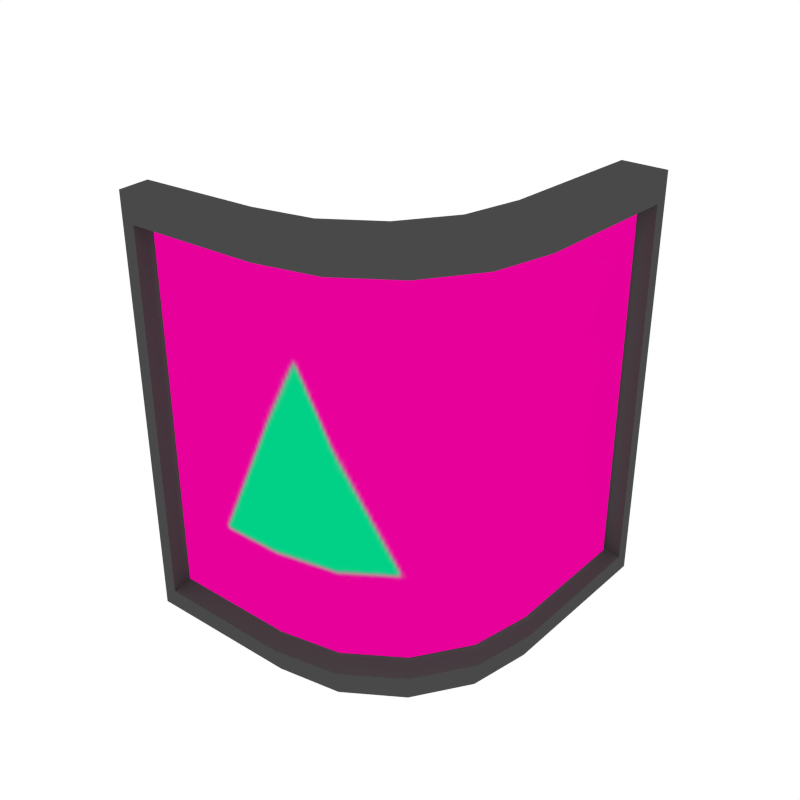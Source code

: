 # Source: Sign_Corner_Small1.blend  (saved by Blender 2.79.0; exported with 4.5.12 LTS)
import bpy
from mathutils import Matrix  # noqa: F401  (used for matrix-valued properties, if any)

bpy.ops.wm.read_factory_settings(use_empty=True)
scene = bpy.context.scene
scene.name = 'Scene'

# ---- collections
col_collection_1 = bpy.data.collections.new('Collection 1'); scene.collection.children.link(col_collection_1)

# ---- images (referenced by path relative to the original .blend; pixels are not part of the script)
import os
ASSET_DIR = os.environ.get("B2B_ASSET_DIR", "")  # directory of the original .blend (textures are referenced by path, not embedded)
HERE = os.path.dirname(os.path.abspath(__file__))  # packed textures are extracted next to this script under _unpacked/

def load_image(name, relpath, width, height, colorspace="sRGB"):
    """Load a texture the original file referenced (path relative to the .blend, or extracted next to this script)."""
    p = next((c for c in (os.path.join(HERE, relpath), os.path.join(ASSET_DIR, relpath)) if relpath and os.path.exists(c)), "")
    if p:
        img = bpy.data.images.load(p, check_existing=True)
        img.name = name
    else:  # same state as the original file: an image datablock whose file is absent (Cycles renders it pink)
        img = bpy.data.images.new(name, width, height)
        img.source = "FILE"
        img.filepath = "//" + (relpath or name)
    img.colorspace_settings.name = colorspace
    return img
img_sign_png = load_image('Sign.png', '_unpacked/Sign.09175ae1.png', 1000, 1000, 'sRGB')

# ---- materials (node trees are filled in below, after node groups)
mat_texture_signs = bpy.data.materials.new('Texture_Signs')
mat_texture_signs.alpha_threshold = 0.0
mat_texture_signs.roughness = 0.5
mat_darkgrey = bpy.data.materials.new('DarkGrey')
mat_darkgrey.alpha_threshold = 0.0
mat_darkgrey.diffuse_color = (0.0668, 0.0668, 0.0668, 1.0)
mat_darkgrey.roughness = 0.5

# ---- node groups
ng_auto_smooth = bpy.data.node_groups.new('Auto Smooth', 'GeometryNodeTree')
_s = ng_auto_smooth.interface.new_socket(name='Geometry', in_out='OUTPUT', socket_type='NodeSocketGeometry')
_s = ng_auto_smooth.interface.new_socket(name='Geometry', in_out='INPUT', socket_type='NodeSocketGeometry')
_s = ng_auto_smooth.interface.new_socket(name='Angle', in_out='INPUT', socket_type='NodeSocketFloat')
_s.subtype = 'ANGLE'
_s.min_value = 0.0
_s.max_value = 3.142
ng_auto_smooth.is_modifier = True
_N = ng_auto_smooth.nodes; _L = ng_auto_smooth.links
n0 = _N.new('NodeGroupOutput'); n0.name = 'Group Output'; n0.location = (480, -100)
n1 = _N.new('NodeGroupInput'); n1.name = 'Group Input'; n1.location = (-420, -300)
n2 = _N.new('NodeGroupInput'); n2.name = 'Group Input.001'; n2.location = (-60, -100)
n3 = _N.new('GeometryNodeSetShadeSmooth'); n3.name = 'Set Shade Smooth'; n3.location = (120, -100)
n3.domain = 'EDGE'
n4 = _N.new('GeometryNodeSetShadeSmooth'); n4.name = 'Set Shade Smooth.001'; n4.location = (300, -100)
n5 = _N.new('GeometryNodeInputMeshEdgeAngle'); n5.name = 'Edge Angle'; n5.location = (-420, -220)
n6 = _N.new('GeometryNodeInputEdgeSmooth'); n6.name = 'Is Edge Smooth'; n6.location = (-60, -160)
n7 = _N.new('GeometryNodeInputShadeSmooth'); n7.name = 'Is Face Smooth'; n7.location = (-240, -340)
n8 = _N.new('FunctionNodeBooleanMath'); n8.name = 'Boolean Math'; n8.location = (-60, -220)
n9 = _N.new('FunctionNodeCompare'); n9.name = 'Compare'; n9.location = (-240, -180)
n9.operation = 'LESS_EQUAL'
_L.new(n5.outputs[0], n9.inputs[0])
_L.new(n4.outputs[0], n0.inputs[0])
_L.new(n1.outputs[1], n9.inputs[1])
_L.new(n9.outputs[0], n8.inputs[0])
_L.new(n7.outputs[0], n8.inputs[1])
_L.new(n2.outputs[0], n3.inputs[0])
_L.new(n6.outputs[0], n3.inputs[1])
_L.new(n3.outputs[0], n4.inputs[0])
_L.new(n8.outputs[0], n3.inputs[2])
n0.is_active_output = True

# ---- material node trees
mat_texture_signs.use_nodes = True; mat_texture_signs.node_tree.nodes.clear()
_N = mat_texture_signs.node_tree.nodes; _L = mat_texture_signs.node_tree.links
n0 = _N.new('ShaderNodeOutputMaterial'); n0.name = 'Material Output'; n0.location = (300, 300)
n1 = _N.new('ShaderNodeEmission'); n1.name = 'Emission'; n1.location = (10, 300)
n2 = _N.new('ShaderNodeTexImage'); n2.name = 'Image Texture'; n2.location = (-180, 300)
n2.width = 140
n2.image = img_sign_png
_L.new(n1.outputs[0], n0.inputs[0])
_L.new(n2.outputs[0], n1.inputs[0])
n0.is_active_output = True

# ---- world
world_world = bpy.data.worlds.new('World'); scene.world = world_world
world_world.color = (1.0, 1.0, 1.0)
world_world.use_sun_shadow = False
world_world.sun_shadow_jitter_overblur = 0.0
world_world.cycles.sampling_method = 'NONE'
world_world.cycles.sample_map_resolution = 256

# ---- meshes
me_plane_009 = bpy.data.meshes.new('Plane.009')
me_plane_009.from_pydata([(-0.4935, -0.03852, -0.3201), (0.03054, 0.5277, 0.3201), (-0.4935, -0.03852, 0.3201), (0.03054, 0.5277, -0.3201), (0.03054, 0.2455, -0.3201), (-0.2535, -0.03852, -0.3201), (0.008921, 0.1368, -0.3201), (-0.05264, 0.04466, -0.3201), (-0.1448, -0.0169, -0.3201), (-0.2535, -0.03852, 0.3201), (0.03054, 0.2455, 0.3201), (-0.1448, -0.0169, 0.3201), (-0.05264, 0.04466, 0.3201), (0.008921, 0.1368, 0.3201), (-0.4958, 0.02192, -0.3057), (-0.05288, 0.5283, 0.3057), (-0.4958, 0.02192, 0.3057), (-0.05288, 0.5283, -0.3057), (-0.05288, 0.2931, -0.3057), (-0.3241, 0.02192, -0.3057), (-0.07353, 0.1894, -0.3057), (-0.1323, 0.1014, -0.3057), (-0.2203, 0.04256, -0.3057), (-0.3241, 0.02192, 0.3057), (-0.05288, 0.2931, 0.3057), (-0.2203, 0.04256, 0.3057), (-0.1323, 0.1014, 0.3057), (-0.07353, 0.1894, 0.3057), (-0.5295, -0.02984, -0.3635), (0.0237, 0.5648, 0.3635), (-0.5295, -0.02984, 0.3635), (0.0237, 0.5648, -0.3635), (0.02163, 0.2466, -0.3635), (-0.2551, -0.02733, -0.3635), (0.001357, 0.1401, -0.3635), (-0.05857, 0.05038, -0.3635), (-0.1488, -0.00859, -0.3635), (-0.2551, -0.02733, 0.3635), (0.02163, 0.2466, 0.3635), (-0.1488, -0.00859, 0.3635), (-0.05857, 0.05038, 0.3635), (0.001357, 0.1401, 0.3635), (-0.5386, 0.02877, -0.3635), (-0.05893, 0.57, 0.3635), (-0.5386, 0.02877, 0.3635), (-0.05893, 0.57, -0.3635), (-0.06205, 0.2938, -0.3635), (-0.3247, 0.03424, -0.3635), (-0.08129, 0.1923, -0.3635), (-0.138, 0.1074, -0.3635), (-0.2234, 0.05198, -0.3635), (-0.3247, 0.03424, 0.3635), (-0.06205, 0.2938, 0.3635), (-0.2234, 0.05198, 0.3635), (-0.138, 0.1074, 0.3635), (-0.08129, 0.1923, 0.3635), (-0.4918, -0.005789, -0.3115), (0.004231, 0.5165, 0.3115), (-0.4918, -0.00579, 0.3115), (0.004231, 0.5165, -0.3115), (0.004231, 0.2706, -0.3115), (-0.2722, -0.005789, -0.3115), (-0.01681, 0.1648, -0.3115), (-0.07672, 0.07517, -0.3115), (-0.1664, 0.01525, -0.3115), (-0.2722, -0.00579, 0.3115), (0.004231, 0.2706, 0.3115), (-0.1664, 0.01525, 0.3115), (-0.07672, 0.07517, 0.3115), (-0.01681, 0.1648, 0.3115)], [], [(7, 21, 22, 8), (11, 25, 26, 12), (0, 14, 16, 2), (8, 22, 19, 5), (1, 15, 17, 3), (9, 23, 25, 11), (4, 18, 20, 6), (10, 24, 15, 1), (13, 27, 24, 10), (3, 17, 18, 4), (6, 20, 21, 7), (5, 19, 14, 0), (12, 26, 27, 13), (2, 16, 23, 9), (35, 36, 50, 49), (39, 40, 54, 53), (28, 30, 44, 42), (36, 33, 47, 50), (29, 31, 45, 43), (37, 39, 53, 51), (32, 34, 48, 46), (38, 29, 43, 52), (41, 38, 52, 55), (31, 32, 46, 45), (34, 35, 49, 48), (33, 28, 42, 47), (40, 41, 55, 54), (30, 37, 51, 44), (0, 2, 30, 28), (1, 3, 31, 29), (4, 6, 34, 32), (13, 10, 38, 41), (6, 7, 35, 34), (12, 13, 41, 40), (7, 8, 36, 35), (11, 12, 40, 39), (8, 5, 33, 36), (9, 11, 39, 37), (10, 1, 29, 38), (3, 4, 32, 31), (5, 0, 28, 33), (2, 9, 37, 30), (16, 14, 42, 44), (17, 15, 43, 45), (20, 18, 46, 48), (24, 27, 55, 52), (21, 20, 48, 49), (27, 26, 54, 55), (22, 21, 49, 50), (26, 25, 53, 54), (19, 22, 50, 47), (25, 23, 51, 53), (15, 24, 52, 43), (18, 17, 45, 46), (14, 19, 47, 42), (23, 16, 44, 51), (56, 61, 65, 58), (60, 66, 69, 62), (62, 69, 68, 63), (63, 68, 67, 64), (64, 67, 65, 61), (66, 60, 59, 57)])
me_plane_009.polygons.foreach_set('use_smooth', [True] * 62)
me_plane_009.polygons.foreach_set('material_index', [1, 1, 1, 1, 1, 1, 1, 1, 1, 1, 1, 1, 1, 1, 1, 1, 1, 1, 1, 1, 1, 1, 1, 1, 1, 1, 1, 1, 1, 1, 1, 1, 1, 1, 1, 1, 1, 1, 1, 1, 1, 1, 1, 1, 1, 1, 1, 1, 1, 1, 1, 1, 1, 1, 1, 1, 0, 0, 0, 0, 0, 0])
_uv = me_plane_009.uv_layers.new(name='UVMap')
_uv.uv.foreach_set('vector', [0.0, 0.0, 0.0, 0.0, 0.0, 0.0, 0.0, 0.0, 0.0, 0.0, 0.0, 0.0, 0.0, 0.0, 0.0, 0.0, 0.0, 0.0, 0.0, 0.0, 0.0, 0.0, 0.0, 0.0, 0.0, 0.0, 0.0, 0.0, 0.0, 0.0, 0.0, 0.0, 0.0, 0.0, 0.0, 0.0, 0.0, 0.0, 0.0, 0.0, 0.0, 0.0, 0.0, 0.0, 0.0, 0.0, 0.0, 0.0, 0.0, 0.0, 0.0, 0.0, 0.0, 0.0, 0.0, 0.0, 0.0, 0.0, 0.0, 0.0, 0.0, 0.0, 0.0, 0.0, 0.0, 0.0, 0.0, 0.0, 0.0, 0.0, 0.0, 0.0, 0.0, 0.0, 0.0, 0.0, 0.0, 0.0, 0.0, 0.0, 0.0, 0.0, 0.0, 0.0, 0.0, 0.0, 0.0, 0.0, 0.0, 0.0, 0.0, 0.0, 0.0, 0.0, 0.0, 0.0, 0.0, 0.0, 0.0, 0.0, 0.0, 0.0, 0.0, 0.0, 0.0, 0.0, 0.0, 0.0, 0.0, 0.0, 0.0, 0.0, 0.0, 0.0, 0.0, 0.0, 0.0, 0.0, 0.0, 0.0, 0.0, 0.0, 0.0, 0.0, 0.0, 0.0, 0.0, 0.0, 0.0, 0.0, 0.0, 0.0, 0.0, 0.0, 0.0, 0.0, 0.0, 0.0, 0.0, 0.0, 0.0, 0.0, 0.0, 0.0, 0.0, 0.0, 0.0, 0.0, 0.0, 0.0, 0.0, 0.0, 0.0, 0.0, 0.0, 0.0, 0.0, 0.0, 0.0, 0.0, 0.0, 0.0, 0.0, 0.0, 0.0, 0.0, 0.0, 0.0, 0.0, 0.0, 0.0, 0.0, 0.0, 0.0, 0.0, 0.0, 0.0, 0.0, 0.0, 0.0, 0.0, 0.0, 0.0, 0.0, 0.0, 0.0, 0.0, 0.0, 0.0, 0.0, 0.0, 0.0, 0.0, 0.0, 0.0, 0.0, 0.0, 0.0, 0.0, 0.0, 0.0, 0.0, 0.0, 0.0, 0.0, 0.0, 0.0, 0.0, 0.0, 0.0, 0.0, 0.0, 0.0, 0.0, 0.0, 0.0, 0.0, 0.0, 0.0, 0.0, 0.0, 0.0, 0.0, 0.0, 0.0, 0.0, 0.0, 0.0, 0.0, 0.0, 0.0, 0.0, 0.0, 0.0, 0.0, 0.0, 0.0, 0.0, 0.0, 0.0, 0.0, 0.0, 0.0, 0.0, 0.0, 0.0, 0.0, 0.0, 0.0, 0.0, 0.0, 0.0, 0.0, 0.0, 0.0, 0.0, 0.0, 0.0, 0.0, 0.0, 0.0, 0.0, 0.0, 0.0, 0.0, 0.0, 0.0, 0.0, 0.0, 0.0, 0.0, 0.0, 0.0, 0.0, 0.0, 0.0, 0.0, 0.0, 0.0, 0.0, 0.0, 0.0, 0.0, 0.0, 0.0, 0.0, 0.0, 0.0, 0.0, 0.0, 0.0, 0.0, 0.0, 0.0, 0.0, 0.0, 0.0, 0.0, 0.0, 0.0, 0.0, 0.0, 0.0, 0.0, 0.0, 0.0, 0.0, 0.0, 0.0, 0.0, 0.0, 0.0, 0.0, 0.0, 0.0, 0.0, 0.0, 0.0, 0.0, 0.0, 0.0, 0.0, 0.0, 0.0, 0.0, 0.0, 0.0, 0.0, 0.0, 0.0, 0.0, 0.0, 0.0, 0.0, 0.0, 0.0, 0.0, 0.0, 0.0, 0.0, 0.0, 0.0, 0.0, 0.0, 0.0, 0.0, 0.0, 0.0, 0.0, 0.0, 0.0, 0.0, 0.0, 0.0, 0.0, 0.0, 0.0, 0.0, 0.0, 0.0, 0.0, 0.0, 0.0, 0.0, 0.0, 0.0, 0.0, 0.0, 0.0, 0.0, 0.0, 0.0, 0.0, 0.0, 0.0, 0.0, 0.0, 0.0, 0.0, 0.0, 0.0, 0.0, 0.0, 0.0, 0.0, 0.0, 0.0, 0.0, 0.0, 0.0, 0.0, 0.0, 0.0, 0.0, 0.0, 0.0, 0.0, 0.0, 0.0, 0.0, 0.0, 0.0, 0.0, 0.0, 0.0, 0.0, 0.0, 0.0, 0.0, 0.0, 0.0, 0.0, 0.0, 0.0, 0.0, 0.0, 0.0, 0.0, 0.0, 0.0, 0.0, 0.0, 0.0, 0.0, 0.0, 0.0, 0.0, 0.0, 0.0, 0.0, 0.0, 0.0, 0.0, 0.0, 0.0, 0.0, 0.0, 0.0, 0.0, 0.0, 0.0, 0.0, 0.0, 0.0, 0.0, 0.0, 0.0, 0.0, 0.608, 0.1572, 0.6455, 0.1572, 0.6455, 0.2532, 0.608, 0.2532, 0.6115, 0.2461, 0.6115, 0.2505, 0.6109, 0.2505, 0.6109, 0.2461, 0.7006, 0.1572, 0.7006, 0.2532, 0.6822, 0.2532, 0.6822, 0.1572, 0.6822, 0.1572, 0.6822, 0.2532, 0.6638, 0.2532, 0.6638, 0.1572, 0.6638, 0.1572, 0.6638, 0.2532, 0.6455, 0.2532, 0.6455, 0.1572, 0.6115, 0.2505, 0.6115, 0.2461, 0.6128, 0.2461, 0.6128, 0.2505])
me_plane_009.materials.append(mat_texture_signs)
me_plane_009.materials.append(mat_darkgrey)
me_plane_009.use_remesh_preserve_volume = False
me_plane_009.use_remesh_preserve_attributes = False
me_plane_009.use_mirror_vertex_groups = False
me_plane_009.update()

# ---- objects
ob_sign_corner_small1 = bpy.data.objects.new('Sign_Corner_Small1', me_plane_009)

# ---- transforms, parenting, visibility, modifiers, constraints
ob_sign_corner_small1.location = (0.0, 0.0, 0.0)
ob_sign_corner_small1.lineart.crease_threshold = 0.0
_m = ob_sign_corner_small1.modifiers.new('Auto Smooth', 'NODES')
_m.node_group = ng_auto_smooth
_gi = [s.identifier for s in ng_auto_smooth.interface.items_tree if s.item_type == 'SOCKET' and s.in_out == 'INPUT']
_m[_gi[1]] = 0.5236  # Angle

# ---- collection membership
col_collection_1.objects.link(ob_sign_corner_small1)

# ---- scene / render settings (as saved in the file)
scene.frame_start = 1; scene.frame_end = 250; scene.frame_set(0)
scene.render.engine = 'CYCLES'
scene.render.resolution_x = 1000
scene.render.resolution_y = 1000
scene.render.dither_intensity = 0.0
scene.cycles.samples = 200
scene.cycles.sampling_pattern = 'TABULATED_SOBOL'
scene.cycles.light_sampling_threshold = 0.0
scene.cycles.use_adaptive_sampling = False
scene.cycles.use_light_tree = False
scene.cycles.caustics_reflective = False
scene.cycles.caustics_refractive = False
scene.cycles.blur_glossy = 0.0
scene.cycles.max_bounces = 2
scene.cycles.pixel_filter_type = 'GAUSSIAN'
scene.cycles.sample_clamp_indirect = 0.0
scene.view_settings.view_transform = 'Standard'
bpy.context.view_layer.update()

# ---- added for rendering (the .blend has no active camera): camera
cam_auto = bpy.data.cameras.new('AutoCamera')
cam_auto.lens = 50.0
cam_auto.sensor_width = 36.0
cam_auto.clip_end = 1000.0
ob_auto_camera = bpy.data.objects.new('AutoCamera', cam_auto)
scene.collection.objects.link(ob_auto_camera)
ob_auto_camera.location = (0.769007, -0.961892, 0.818421)
ob_auto_camera.rotation_euler = (1.09748, -7.21219e-08, 0.694738)
scene.camera = ob_auto_camera
bpy.context.view_layer.update()
